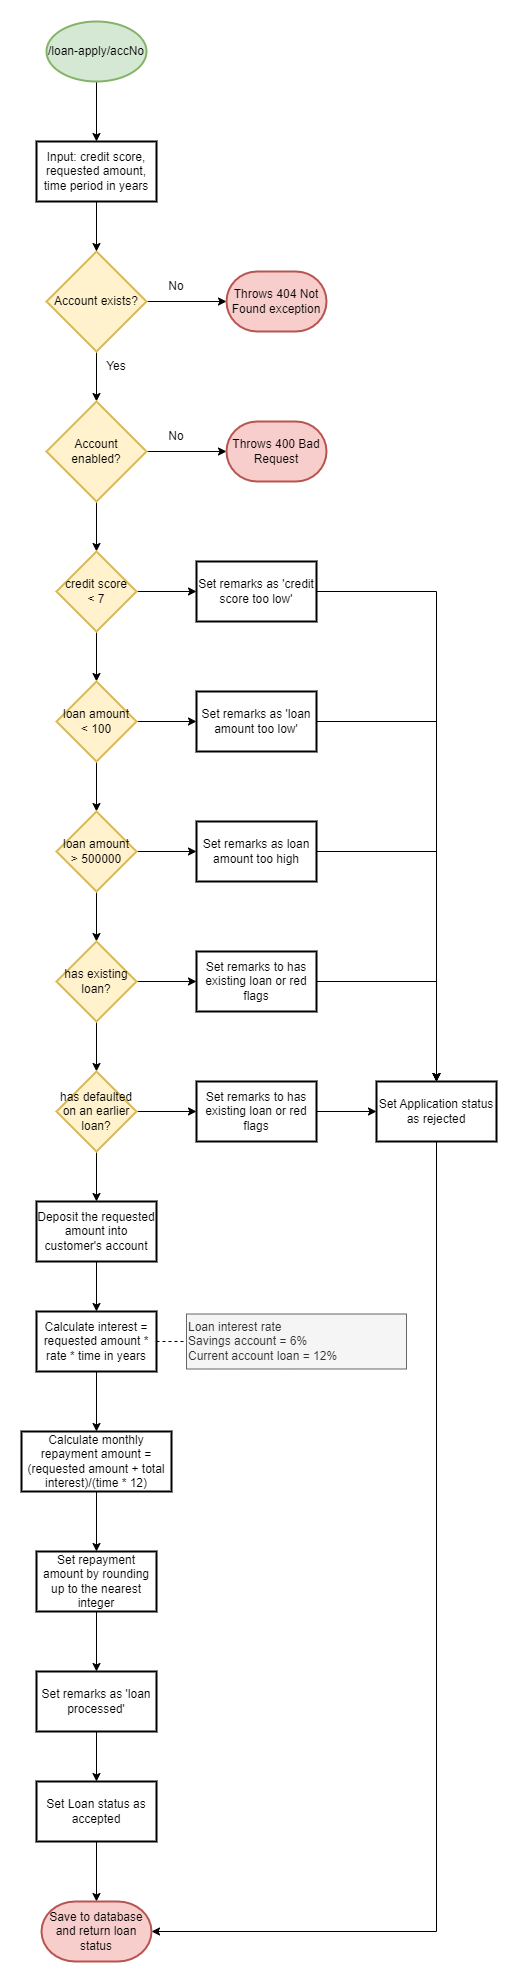

The diagram above was exported from draw.io. Its source (the exported page's mxGraphModel, read from the mxfile embedded in the PNG):
<mxGraphModel dx="794" dy="559" grid="1" gridSize="10" guides="1" tooltips="1" connect="1" arrows="1" fold="1" page="1" pageScale="1" pageWidth="850" pageHeight="1100" math="0" shadow="0">
  <root>
    <mxCell id="0" />
    <mxCell id="1" parent="0" />
    <mxCell id="NLwREyqIDfc8k5cSOfyD-1" value="" style="edgeStyle=orthogonalEdgeStyle;rounded=0;orthogonalLoop=1;jettySize=auto;html=1;" parent="1" target="NLwREyqIDfc8k5cSOfyD-10" edge="1">
      <mxGeometry relative="1" as="geometry">
        <mxPoint x="400" y="90" as="sourcePoint" />
      </mxGeometry>
    </mxCell>
    <mxCell id="NLwREyqIDfc8k5cSOfyD-2" value="" style="edgeStyle=orthogonalEdgeStyle;rounded=0;orthogonalLoop=1;jettySize=auto;html=1;" parent="1" source="NLwREyqIDfc8k5cSOfyD-4" target="NLwREyqIDfc8k5cSOfyD-7" edge="1">
      <mxGeometry relative="1" as="geometry" />
    </mxCell>
    <mxCell id="NLwREyqIDfc8k5cSOfyD-3" value="" style="edgeStyle=orthogonalEdgeStyle;rounded=0;orthogonalLoop=1;jettySize=auto;html=1;" parent="1" source="NLwREyqIDfc8k5cSOfyD-4" target="NLwREyqIDfc8k5cSOfyD-5" edge="1">
      <mxGeometry relative="1" as="geometry" />
    </mxCell>
    <mxCell id="NLwREyqIDfc8k5cSOfyD-4" value="Account exists?" style="strokeWidth=2;html=1;shape=mxgraph.flowchart.decision;whiteSpace=wrap;fillColor=#fff2cc;strokeColor=#d6b656;" parent="1" vertex="1">
      <mxGeometry x="350" y="260" width="100" height="100" as="geometry" />
    </mxCell>
    <mxCell id="NLwREyqIDfc8k5cSOfyD-5" value="Throws 404 Not Found exception" style="strokeWidth=2;html=1;shape=mxgraph.flowchart.terminator;whiteSpace=wrap;fillColor=#f8cecc;strokeColor=#b85450;" parent="1" vertex="1">
      <mxGeometry x="530" y="280" width="100" height="60" as="geometry" />
    </mxCell>
    <mxCell id="NLwREyqIDfc8k5cSOfyD-6" value="" style="edgeStyle=orthogonalEdgeStyle;rounded=0;orthogonalLoop=1;jettySize=auto;html=1;" parent="1" source="NLwREyqIDfc8k5cSOfyD-7" target="NLwREyqIDfc8k5cSOfyD-8" edge="1">
      <mxGeometry relative="1" as="geometry" />
    </mxCell>
    <mxCell id="NLwREyqIDfc8k5cSOfyD-17" value="" style="edgeStyle=orthogonalEdgeStyle;rounded=0;orthogonalLoop=1;jettySize=auto;html=1;" parent="1" source="NLwREyqIDfc8k5cSOfyD-7" target="NLwREyqIDfc8k5cSOfyD-16" edge="1">
      <mxGeometry relative="1" as="geometry" />
    </mxCell>
    <mxCell id="NLwREyqIDfc8k5cSOfyD-7" value="Account &lt;br&gt;enabled?" style="strokeWidth=2;html=1;shape=mxgraph.flowchart.decision;whiteSpace=wrap;fillColor=#fff2cc;strokeColor=#d6b656;" parent="1" vertex="1">
      <mxGeometry x="350" y="410" width="100" height="100" as="geometry" />
    </mxCell>
    <mxCell id="NLwREyqIDfc8k5cSOfyD-8" value="Throws 400 Bad Request" style="strokeWidth=2;html=1;shape=mxgraph.flowchart.terminator;whiteSpace=wrap;fillColor=#f8cecc;strokeColor=#b85450;" parent="1" vertex="1">
      <mxGeometry x="530" y="430" width="100" height="60" as="geometry" />
    </mxCell>
    <mxCell id="NLwREyqIDfc8k5cSOfyD-9" value="" style="edgeStyle=orthogonalEdgeStyle;rounded=0;orthogonalLoop=1;jettySize=auto;html=1;" parent="1" source="NLwREyqIDfc8k5cSOfyD-10" target="NLwREyqIDfc8k5cSOfyD-4" edge="1">
      <mxGeometry relative="1" as="geometry" />
    </mxCell>
    <mxCell id="NLwREyqIDfc8k5cSOfyD-10" value="Input: credit score, requested amount, time period in years" style="whiteSpace=wrap;html=1;strokeWidth=2;" parent="1" vertex="1">
      <mxGeometry x="340" y="150" width="120" height="60" as="geometry" />
    </mxCell>
    <mxCell id="NLwREyqIDfc8k5cSOfyD-11" value="No" style="text;html=1;strokeColor=none;fillColor=none;align=center;verticalAlign=middle;whiteSpace=wrap;rounded=0;" parent="1" vertex="1">
      <mxGeometry x="450" y="280" width="60" height="30" as="geometry" />
    </mxCell>
    <mxCell id="NLwREyqIDfc8k5cSOfyD-12" value="No" style="text;html=1;strokeColor=none;fillColor=none;align=center;verticalAlign=middle;whiteSpace=wrap;rounded=0;" parent="1" vertex="1">
      <mxGeometry x="450" y="430" width="60" height="30" as="geometry" />
    </mxCell>
    <mxCell id="NLwREyqIDfc8k5cSOfyD-13" value="Yes" style="text;html=1;strokeColor=none;fillColor=none;align=center;verticalAlign=middle;whiteSpace=wrap;rounded=0;" parent="1" vertex="1">
      <mxGeometry x="390" y="360" width="60" height="30" as="geometry" />
    </mxCell>
    <mxCell id="NLwREyqIDfc8k5cSOfyD-15" value="/loan-apply/accNo" style="strokeWidth=2;html=1;shape=mxgraph.flowchart.start_1;whiteSpace=wrap;fillColor=#d5e8d4;strokeColor=#82b366;" parent="1" vertex="1">
      <mxGeometry x="350" y="30" width="100" height="60" as="geometry" />
    </mxCell>
    <mxCell id="NLwREyqIDfc8k5cSOfyD-20" value="" style="edgeStyle=orthogonalEdgeStyle;rounded=0;orthogonalLoop=1;jettySize=auto;html=1;" parent="1" source="NLwREyqIDfc8k5cSOfyD-16" target="NLwREyqIDfc8k5cSOfyD-19" edge="1">
      <mxGeometry relative="1" as="geometry" />
    </mxCell>
    <mxCell id="NLwREyqIDfc8k5cSOfyD-26" value="" style="edgeStyle=orthogonalEdgeStyle;rounded=0;orthogonalLoop=1;jettySize=auto;html=1;" parent="1" source="NLwREyqIDfc8k5cSOfyD-16" target="NLwREyqIDfc8k5cSOfyD-25" edge="1">
      <mxGeometry relative="1" as="geometry" />
    </mxCell>
    <mxCell id="NLwREyqIDfc8k5cSOfyD-16" value="credit score&lt;br&gt;&amp;lt; 7" style="rhombus;whiteSpace=wrap;html=1;strokeWidth=2;fillColor=#fff2cc;strokeColor=#d6b656;" parent="1" vertex="1">
      <mxGeometry x="360" y="560" width="80" height="80" as="geometry" />
    </mxCell>
    <mxCell id="NLwREyqIDfc8k5cSOfyD-22" value="" style="edgeStyle=orthogonalEdgeStyle;rounded=0;orthogonalLoop=1;jettySize=auto;html=1;" parent="1" source="NLwREyqIDfc8k5cSOfyD-19" target="NLwREyqIDfc8k5cSOfyD-21" edge="1">
      <mxGeometry relative="1" as="geometry" />
    </mxCell>
    <mxCell id="NLwREyqIDfc8k5cSOfyD-19" value="Set remarks as 'credit score too low'" style="whiteSpace=wrap;html=1;strokeWidth=2;" parent="1" vertex="1">
      <mxGeometry x="500" y="570" width="120" height="60" as="geometry" />
    </mxCell>
    <mxCell id="NLwREyqIDfc8k5cSOfyD-62" style="edgeStyle=orthogonalEdgeStyle;rounded=0;orthogonalLoop=1;jettySize=auto;html=1;entryX=1;entryY=0.5;entryDx=0;entryDy=0;entryPerimeter=0;" parent="1" source="NLwREyqIDfc8k5cSOfyD-21" target="NLwREyqIDfc8k5cSOfyD-60" edge="1">
      <mxGeometry relative="1" as="geometry">
        <Array as="points">
          <mxPoint x="740" y="1940" />
        </Array>
      </mxGeometry>
    </mxCell>
    <mxCell id="NLwREyqIDfc8k5cSOfyD-21" value="Set Application status as rejected" style="whiteSpace=wrap;html=1;strokeWidth=2;" parent="1" vertex="1">
      <mxGeometry x="680" y="1090" width="120" height="60" as="geometry" />
    </mxCell>
    <mxCell id="NLwREyqIDfc8k5cSOfyD-28" value="" style="edgeStyle=orthogonalEdgeStyle;rounded=0;orthogonalLoop=1;jettySize=auto;html=1;" parent="1" source="NLwREyqIDfc8k5cSOfyD-25" target="NLwREyqIDfc8k5cSOfyD-27" edge="1">
      <mxGeometry relative="1" as="geometry" />
    </mxCell>
    <mxCell id="NLwREyqIDfc8k5cSOfyD-31" value="" style="edgeStyle=orthogonalEdgeStyle;rounded=0;orthogonalLoop=1;jettySize=auto;html=1;" parent="1" source="NLwREyqIDfc8k5cSOfyD-25" target="NLwREyqIDfc8k5cSOfyD-30" edge="1">
      <mxGeometry relative="1" as="geometry" />
    </mxCell>
    <mxCell id="NLwREyqIDfc8k5cSOfyD-25" value="loan amount&lt;br&gt;&amp;lt; 100" style="rhombus;whiteSpace=wrap;html=1;strokeWidth=2;fillColor=#fff2cc;strokeColor=#d6b656;" parent="1" vertex="1">
      <mxGeometry x="360" y="690" width="80" height="80" as="geometry" />
    </mxCell>
    <mxCell id="NLwREyqIDfc8k5cSOfyD-46" style="edgeStyle=orthogonalEdgeStyle;rounded=0;orthogonalLoop=1;jettySize=auto;html=1;entryX=0.5;entryY=0;entryDx=0;entryDy=0;" parent="1" source="NLwREyqIDfc8k5cSOfyD-27" target="NLwREyqIDfc8k5cSOfyD-21" edge="1">
      <mxGeometry relative="1" as="geometry" />
    </mxCell>
    <mxCell id="NLwREyqIDfc8k5cSOfyD-27" value="Set remarks as 'loan amount too low'" style="whiteSpace=wrap;html=1;strokeWidth=2;" parent="1" vertex="1">
      <mxGeometry x="500" y="700" width="120" height="60" as="geometry" />
    </mxCell>
    <mxCell id="NLwREyqIDfc8k5cSOfyD-33" value="" style="edgeStyle=orthogonalEdgeStyle;rounded=0;orthogonalLoop=1;jettySize=auto;html=1;" parent="1" source="NLwREyqIDfc8k5cSOfyD-30" target="NLwREyqIDfc8k5cSOfyD-32" edge="1">
      <mxGeometry relative="1" as="geometry" />
    </mxCell>
    <mxCell id="NLwREyqIDfc8k5cSOfyD-35" value="" style="edgeStyle=orthogonalEdgeStyle;rounded=0;orthogonalLoop=1;jettySize=auto;html=1;" parent="1" source="NLwREyqIDfc8k5cSOfyD-30" target="NLwREyqIDfc8k5cSOfyD-34" edge="1">
      <mxGeometry relative="1" as="geometry" />
    </mxCell>
    <mxCell id="NLwREyqIDfc8k5cSOfyD-30" value="loan amount&lt;br&gt;&amp;gt; 500000" style="rhombus;whiteSpace=wrap;html=1;strokeWidth=2;fillColor=#fff2cc;strokeColor=#d6b656;" parent="1" vertex="1">
      <mxGeometry x="360" y="820" width="80" height="80" as="geometry" />
    </mxCell>
    <mxCell id="NLwREyqIDfc8k5cSOfyD-45" style="edgeStyle=orthogonalEdgeStyle;rounded=0;orthogonalLoop=1;jettySize=auto;html=1;" parent="1" source="NLwREyqIDfc8k5cSOfyD-32" edge="1">
      <mxGeometry relative="1" as="geometry">
        <mxPoint x="740" y="1090" as="targetPoint" />
      </mxGeometry>
    </mxCell>
    <mxCell id="NLwREyqIDfc8k5cSOfyD-32" value="Set remarks as loan amount too high" style="whiteSpace=wrap;html=1;strokeWidth=2;" parent="1" vertex="1">
      <mxGeometry x="500" y="830" width="120" height="60" as="geometry" />
    </mxCell>
    <mxCell id="NLwREyqIDfc8k5cSOfyD-38" value="" style="edgeStyle=orthogonalEdgeStyle;rounded=0;orthogonalLoop=1;jettySize=auto;html=1;" parent="1" source="NLwREyqIDfc8k5cSOfyD-34" target="NLwREyqIDfc8k5cSOfyD-37" edge="1">
      <mxGeometry relative="1" as="geometry" />
    </mxCell>
    <mxCell id="NLwREyqIDfc8k5cSOfyD-40" value="" style="edgeStyle=orthogonalEdgeStyle;rounded=0;orthogonalLoop=1;jettySize=auto;html=1;" parent="1" source="NLwREyqIDfc8k5cSOfyD-34" target="NLwREyqIDfc8k5cSOfyD-39" edge="1">
      <mxGeometry relative="1" as="geometry" />
    </mxCell>
    <mxCell id="NLwREyqIDfc8k5cSOfyD-34" value="has existing loan?" style="rhombus;whiteSpace=wrap;html=1;strokeWidth=2;fillColor=#fff2cc;strokeColor=#d6b656;" parent="1" vertex="1">
      <mxGeometry x="360" y="950" width="80" height="80" as="geometry" />
    </mxCell>
    <mxCell id="NLwREyqIDfc8k5cSOfyD-44" style="edgeStyle=orthogonalEdgeStyle;rounded=0;orthogonalLoop=1;jettySize=auto;html=1;" parent="1" source="NLwREyqIDfc8k5cSOfyD-37" target="NLwREyqIDfc8k5cSOfyD-21" edge="1">
      <mxGeometry relative="1" as="geometry" />
    </mxCell>
    <mxCell id="NLwREyqIDfc8k5cSOfyD-37" value="Set remarks to has existing loan or red flags" style="whiteSpace=wrap;html=1;strokeWidth=2;" parent="1" vertex="1">
      <mxGeometry x="500" y="960" width="120" height="60" as="geometry" />
    </mxCell>
    <mxCell id="NLwREyqIDfc8k5cSOfyD-42" value="" style="edgeStyle=orthogonalEdgeStyle;rounded=0;orthogonalLoop=1;jettySize=auto;html=1;" parent="1" source="NLwREyqIDfc8k5cSOfyD-39" target="NLwREyqIDfc8k5cSOfyD-41" edge="1">
      <mxGeometry relative="1" as="geometry" />
    </mxCell>
    <mxCell id="NLwREyqIDfc8k5cSOfyD-48" value="" style="edgeStyle=orthogonalEdgeStyle;rounded=0;orthogonalLoop=1;jettySize=auto;html=1;" parent="1" source="NLwREyqIDfc8k5cSOfyD-39" target="NLwREyqIDfc8k5cSOfyD-47" edge="1">
      <mxGeometry relative="1" as="geometry" />
    </mxCell>
    <mxCell id="NLwREyqIDfc8k5cSOfyD-39" value="has defaulted on an earlier loan?" style="rhombus;whiteSpace=wrap;html=1;strokeWidth=2;fillColor=#fff2cc;strokeColor=#d6b656;" parent="1" vertex="1">
      <mxGeometry x="360" y="1080" width="80" height="80" as="geometry" />
    </mxCell>
    <mxCell id="NLwREyqIDfc8k5cSOfyD-43" value="" style="edgeStyle=orthogonalEdgeStyle;rounded=0;orthogonalLoop=1;jettySize=auto;html=1;" parent="1" source="NLwREyqIDfc8k5cSOfyD-41" target="NLwREyqIDfc8k5cSOfyD-21" edge="1">
      <mxGeometry relative="1" as="geometry" />
    </mxCell>
    <mxCell id="NLwREyqIDfc8k5cSOfyD-41" value="Set remarks to has existing loan or red flags" style="whiteSpace=wrap;html=1;strokeWidth=2;" parent="1" vertex="1">
      <mxGeometry x="500" y="1090" width="120" height="60" as="geometry" />
    </mxCell>
    <mxCell id="NLwREyqIDfc8k5cSOfyD-53" value="" style="edgeStyle=orthogonalEdgeStyle;rounded=0;orthogonalLoop=1;jettySize=auto;html=1;" parent="1" source="NLwREyqIDfc8k5cSOfyD-47" target="NLwREyqIDfc8k5cSOfyD-52" edge="1">
      <mxGeometry relative="1" as="geometry" />
    </mxCell>
    <mxCell id="NLwREyqIDfc8k5cSOfyD-47" value="Deposit the requested amount into customer's account" style="whiteSpace=wrap;html=1;strokeWidth=2;" parent="1" vertex="1">
      <mxGeometry x="340" y="1210" width="120" height="60" as="geometry" />
    </mxCell>
    <mxCell id="NLwREyqIDfc8k5cSOfyD-57" value="" style="edgeStyle=orthogonalEdgeStyle;rounded=0;orthogonalLoop=1;jettySize=auto;html=1;" parent="1" source="NLwREyqIDfc8k5cSOfyD-50" target="NLwREyqIDfc8k5cSOfyD-56" edge="1">
      <mxGeometry relative="1" as="geometry" />
    </mxCell>
    <mxCell id="NLwREyqIDfc8k5cSOfyD-50" value="Calculate monthly repayment amount = (requested amount + total interest)/(time * 12)" style="whiteSpace=wrap;html=1;strokeWidth=2;" parent="1" vertex="1">
      <mxGeometry x="325" y="1440" width="150" height="60" as="geometry" />
    </mxCell>
    <mxCell id="NLwREyqIDfc8k5cSOfyD-54" value="" style="edgeStyle=orthogonalEdgeStyle;rounded=0;orthogonalLoop=1;jettySize=auto;html=1;" parent="1" source="NLwREyqIDfc8k5cSOfyD-52" target="NLwREyqIDfc8k5cSOfyD-50" edge="1">
      <mxGeometry relative="1" as="geometry" />
    </mxCell>
    <mxCell id="NLwREyqIDfc8k5cSOfyD-52" value="Calculate interest = requested amount * rate * time in years" style="whiteSpace=wrap;html=1;strokeWidth=2;" parent="1" vertex="1">
      <mxGeometry x="340" y="1320" width="120" height="60" as="geometry" />
    </mxCell>
    <mxCell id="NLwREyqIDfc8k5cSOfyD-67" value="" style="edgeStyle=orthogonalEdgeStyle;rounded=0;orthogonalLoop=1;jettySize=auto;html=1;" parent="1" source="NLwREyqIDfc8k5cSOfyD-56" target="NLwREyqIDfc8k5cSOfyD-66" edge="1">
      <mxGeometry relative="1" as="geometry" />
    </mxCell>
    <mxCell id="NLwREyqIDfc8k5cSOfyD-56" value="Set repayment amount by rounding up to the nearest integer" style="whiteSpace=wrap;html=1;strokeWidth=2;" parent="1" vertex="1">
      <mxGeometry x="340" y="1560" width="120" height="60" as="geometry" />
    </mxCell>
    <mxCell id="NLwREyqIDfc8k5cSOfyD-61" value="" style="edgeStyle=orthogonalEdgeStyle;rounded=0;orthogonalLoop=1;jettySize=auto;html=1;" parent="1" source="NLwREyqIDfc8k5cSOfyD-58" target="NLwREyqIDfc8k5cSOfyD-60" edge="1">
      <mxGeometry relative="1" as="geometry" />
    </mxCell>
    <mxCell id="NLwREyqIDfc8k5cSOfyD-58" value="Set Loan status as accepted" style="whiteSpace=wrap;html=1;strokeWidth=2;" parent="1" vertex="1">
      <mxGeometry x="340" y="1790" width="120" height="60" as="geometry" />
    </mxCell>
    <mxCell id="NLwREyqIDfc8k5cSOfyD-60" value="Save to database and return loan status" style="strokeWidth=2;html=1;shape=mxgraph.flowchart.terminator;whiteSpace=wrap;fillColor=#f8cecc;strokeColor=#b85450;" parent="1" vertex="1">
      <mxGeometry x="345" y="1910" width="110" height="60" as="geometry" />
    </mxCell>
    <mxCell id="NLwREyqIDfc8k5cSOfyD-64" value="&lt;div style=&quot;&quot;&gt;&lt;span style=&quot;background-color: initial;&quot;&gt;Loan interest rate&amp;nbsp;&lt;/span&gt;&lt;/div&gt;Savings account = 6%&lt;br&gt;Current account loan = 12%" style="text;html=1;strokeColor=#666666;fillColor=#f5f5f5;align=left;verticalAlign=middle;whiteSpace=wrap;rounded=0;fontColor=#333333;" parent="1" vertex="1">
      <mxGeometry x="490" y="1322.5" width="220" height="55" as="geometry" />
    </mxCell>
    <mxCell id="NLwREyqIDfc8k5cSOfyD-65" value="" style="endArrow=none;dashed=1;html=1;rounded=0;exitX=1;exitY=0.5;exitDx=0;exitDy=0;entryX=0;entryY=0.5;entryDx=0;entryDy=0;" parent="1" source="NLwREyqIDfc8k5cSOfyD-52" target="NLwREyqIDfc8k5cSOfyD-64" edge="1">
      <mxGeometry width="50" height="50" relative="1" as="geometry">
        <mxPoint x="530" y="1210" as="sourcePoint" />
        <mxPoint x="580" y="1160" as="targetPoint" />
      </mxGeometry>
    </mxCell>
    <mxCell id="NLwREyqIDfc8k5cSOfyD-68" value="" style="edgeStyle=orthogonalEdgeStyle;rounded=0;orthogonalLoop=1;jettySize=auto;html=1;" parent="1" source="NLwREyqIDfc8k5cSOfyD-66" target="NLwREyqIDfc8k5cSOfyD-58" edge="1">
      <mxGeometry relative="1" as="geometry" />
    </mxCell>
    <mxCell id="NLwREyqIDfc8k5cSOfyD-66" value="Set remarks as 'loan processed'" style="whiteSpace=wrap;html=1;strokeWidth=2;" parent="1" vertex="1">
      <mxGeometry x="340" y="1680" width="120" height="60" as="geometry" />
    </mxCell>
  </root>
</mxGraphModel>